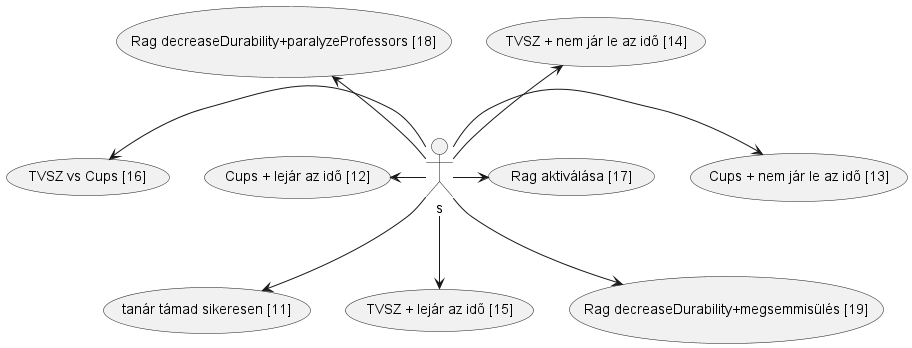

The diagram above was rendered by PlantUML. Its source (embedded in the PNG):
@startuml use-case diagram

:Skeleton: as s
:User: as u

!$num = 0

!function $printnum()
!$num = $num+1
!return "["+ $num + "]"
!endfunction

!$arrow = 0

!function $str()

!$str

!$arrow = $arrow + 1

!if $arrow == 4
!$arrow = 0
!endif

!if $arrow == 0
!$str = "left"
!else

!if $arrow == 1
!$str = "right"
!else

!if $arrow == 2
!$str = "up"
!else

!if $arrow == 3
!$str = "down"
!endif
!endif
!endif
!endif

!return $str

!endfunction

s -$str()-> (sima ajtó $printnum())
s -$str()-> (egyirányú ajtó + sikeres lépés $printnum())
s -$str()-> (egyirányú ajtó + sikertelen lépés $printnum())
s -$str()-> (teli szobába lépés $printnum())
s -$str()-> (FFP2+nem jár le az idő $printnum())
s -$str()-> (Tárgyfelvétel sikeres $printnum())
s -$str()-> (Tárgyfelvétel sikertelen $printnum())
s -$str()-> (Tárgyeldobás $printnum())
s -$str()-> (FFP2+lejár az idő $printnum())

s -$str()-> (gáz ellen nem védő tárgyak $printnum())

newpage

s -$str()-> (tanár támad sikeresen $printnum())
s -$str()-> (Cups + lejár az idő $printnum())
s -$str()-> (Cups + nem jár le az idő $printnum())
s -$str()-> (TVSZ + nem jár le az idő $printnum())
s -$str()-> (TVSZ + lejár az idő $printnum())
s -$str()-> (TVSZ vs Cups $printnum())
s -$str()-> (Rag aktiválása $printnum())
s -$str()-> (Rag decreaseDurability+paralyzeProfessors $printnum())
s -$str()-> (Rag decreaseDurability+megsemmisülés $printnum())

newpage

s -$str()-> (oktató belép + aktív rag $printnum())
s -$str()-> (Camembert felhasználása $printnum())
s -$str()-> (SlideRule felvétele $printnum())
s -$str()-> (Tranzisztor párosítás $printnum())
s -$str()-> (Tranzisztor drop1 $printnum())
s -$str()-> (Tranzisztor drop2 $printnum())
s -$str()-> (Tranzisztor can't use $printnum())
s -$str()-> (Tranzisztor use $printnum())
s -$str()-> (Tranzisztor+gázos+bénul $printnum())
s -$str()-> (Tranzisztor+gázos+védekezik $printnum())
s -$str()-> (Szoba split sikeres $printnum())
s -$str()-> (Szoba split sikeres, eredetileg gázos szobával $printnum())
s -$str()-> (Szoba split sikeres, eredetileg elátkozott szobával $printnum())
s -$str()-> (Szoba split sikeres, eredetileg elátkozott és gázos szobával $printnum())

newpage

s -$str()-> (Sikertelen merge $printnum())
s -$str()-> (sima+sima $printnum())
s -$str()-> (sima+gázos $printnum())
s -$str()-> (sima+elátkozott $printnum())
s -$str()-> (sima+gázos-elátkozott $printnum())
s -$str()-> (gázos+gázos $printnum())
s -$str()-> (gázos+elátkozott $printnum())
s -$str()-> (gázos+gázos-elátkozott $printnum())
s -$str()-> (elátkozott+elátkozott $printnum())
s -$str()-> (elátkozott+gázos-elátkozott $printnum())
s -$str()-> (gázos-elátkozott+gázos-elátkozott $printnum())
s -$str()-> (kilépés $printnum())

@enduml